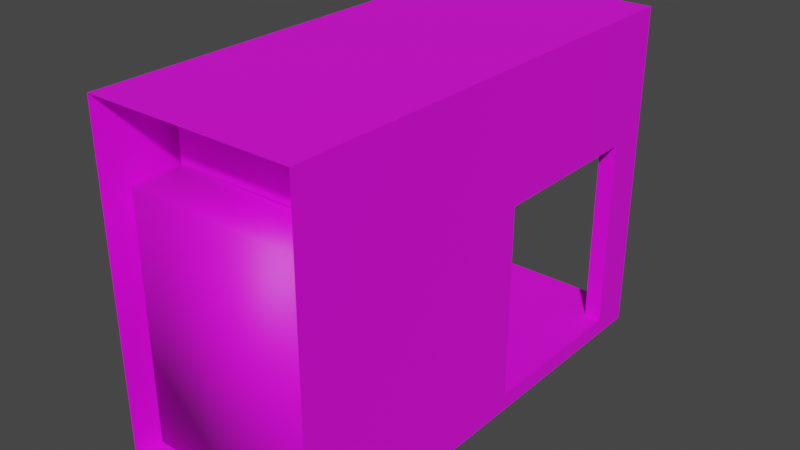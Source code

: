 # Source: Elevator.blend  (saved by Blender 2.82.7; exported with 4.5.12 LTS)
import bpy
from mathutils import Matrix  # noqa: F401  (used for matrix-valued properties, if any)

bpy.ops.wm.read_factory_settings(use_empty=True)
scene = bpy.context.scene
scene.name = 'Scene'

# ---- collections
col_collection = bpy.data.collections.new('Collection'); scene.collection.children.link(col_collection)

# ---- images (referenced by path relative to the original .blend; pixels are not part of the script)
import os
ASSET_DIR = os.environ.get("B2B_ASSET_DIR", "")  # directory of the original .blend (textures are referenced by path, not embedded)
HERE = os.path.dirname(os.path.abspath(__file__))  # packed textures are extracted next to this script under _unpacked/

def load_image(name, relpath, width, height, colorspace="sRGB"):
    """Load a texture the original file referenced (path relative to the .blend, or extracted next to this script)."""
    p = next((c for c in (os.path.join(HERE, relpath), os.path.join(ASSET_DIR, relpath)) if relpath and os.path.exists(c)), "")
    if p:
        img = bpy.data.images.load(p, check_existing=True)
        img.name = name
    else:  # same state as the original file: an image datablock whose file is absent (Cycles renders it pink)
        img = bpy.data.images.new(name, width, height)
        img.source = "FILE"
        img.filepath = "//" + (relpath or name)
    img.colorspace_settings.name = colorspace
    return img
img_elevator_png = load_image('elevator.png', 'elevator.png', 1024, 1024, 'sRGB')
img_elevator_door_png = load_image('Elevator_Door.png', 'Elevator_Door.png', 1024, 1024, 'sRGB')

# ---- materials (node trees are filled in below, after node groups)
mat_matroom_other_elevator_sz1 = bpy.data.materials.new('MatRoom_Other_Elevator_Sz1')
mat_matroom_other_elevator_sz1.use_transparent_shadow = False
mat_matroom_other_elevator_sz1.diffuse_color = (1.0, 1.0, 1.0, 1.0)
mat_matroom_other_elevator_sz1.roughness = 0.5528
mat_elevator_door = bpy.data.materials.new('Elevator_door')
mat_elevator_door.use_transparent_shadow = False

# ---- material node trees
mat_matroom_other_elevator_sz1.use_nodes = True; mat_matroom_other_elevator_sz1.node_tree.nodes.clear()
_N = mat_matroom_other_elevator_sz1.node_tree.nodes; _L = mat_matroom_other_elevator_sz1.node_tree.links
n0 = _N.new('ShaderNodeOutputMaterial'); n0.name = 'Material Output'; n0.location = (447, 628)
n1 = _N.new('ShaderNodeBsdfPrincipled'); n1.name = 'Principled BSDF'; n1.location = (157, 628)
n1.distribution = 'GGX'
n1.subsurface_method = 'BURLEY'
n1.inputs[2].default_value = 0.5528
n1.inputs[3].default_value = 1.45
n1.inputs[27].default_value = (0.0, 0.0, 0.0, 1.0)
n1.inputs[28].default_value = 1.0
n2 = _N.new('ShaderNodeTexImage'); n2.name = 'Image Texture'; n2.location = (-270, 539)
n2.image = img_elevator_png
_L.new(n1.outputs[0], n0.inputs[0])
_L.new(n2.outputs[0], n1.inputs[0])
n0.is_active_output = True
mat_elevator_door.use_nodes = True; mat_elevator_door.node_tree.nodes.clear()
_N = mat_elevator_door.node_tree.nodes; _L = mat_elevator_door.node_tree.links
n0 = _N.new('ShaderNodeOutputMaterial'); n0.name = 'Material Output'; n0.location = (300, 300)
n1 = _N.new('ShaderNodeBsdfPrincipled'); n1.name = 'Principled BSDF'; n1.location = (10, 300)
n1.distribution = 'GGX'
n1.subsurface_method = 'BURLEY'
n1.inputs[3].default_value = 1.45
n1.inputs[27].default_value = (0.0, 0.0, 0.0, 1.0)
n1.inputs[28].default_value = 1.0
n2 = _N.new('ShaderNodeTexImage'); n2.name = 'Image Texture'; n2.location = (-460, 285)
n2.image = img_elevator_door_png
_L.new(n1.outputs[0], n0.inputs[0])
_L.new(n2.outputs[0], n1.inputs[0])
n0.is_active_output = True

# ---- world
world_world = bpy.data.worlds.new('World'); scene.world = world_world
world_world.use_nodes = True; world_world.node_tree.nodes.clear()
_N = world_world.node_tree.nodes; _L = world_world.node_tree.links
n0 = _N.new('ShaderNodeOutputWorld'); n0.name = 'World Output'; n0.location = (300, 300)
n1 = _N.new('ShaderNodeBackground'); n1.name = 'Background'; n1.location = (10, 300)
n1.inputs[0].default_value = (0.05088, 0.05088, 0.05088, 1.0)
_L.new(n1.outputs[0], n0.inputs[0])
n0.is_active_output = True
world_world.color = (0.05088, 0.05088, 0.05088)
world_world.use_sun_shadow = False
world_world.sun_shadow_jitter_overblur = 0.0

# ---- meshes
me_mesh = bpy.data.meshes.new('Mesh')
me_mesh.from_pydata([(-125.0, -20.0, 560.0), (95.0, 0.0, 480.0), (125.0, -20.0, 560.0), (105.0, 230.0, 50.0), (-125.0, 380.0, 560.0), (125.0, 0.0, 50.0), (125.0, 0.0, 250.0), (125.0, -20.0, 0.0), (125.0, 380.0, 0.0), (-125.0, -20.0, 0.0), (105.0, 360.0, 0.0), (-125.0, 380.0, 0.0), (-125.0, 0.0, 250.0), (-105.0, 230.0, 50.0), (-105.0, 0.0, 0.0), (-105.0, 360.0, 0.0), (-105.0, 0.0, 480.0), (-105.0, 0.0, 250.0), (-95.0, 221.4, 480.0), (95.0, 221.4, 480.0), (105.0, 0.0, 0.0), (-125.0, 230.0, 50.0), (105.0, 360.0, 480.0), (105.0, 0.0, 480.0), (105.0, 0.0, 250.0), (-95.0, 0.0, 480.0), (-125.0, 0.0, 50.0), (-105.0, 0.0, 50.0), (125.0, 230.0, 50.0), (125.0, 230.0, 250.0), (-125.0, 230.0, 250.0), (105.0, 0.0, 50.0), (-105.0, 360.0, 480.0), (-105.0, 230.0, 250.0), (125.0, 380.0, 560.0), (105.0, 230.0, 250.0), (-125.0, -20.0, 50.12), (125.0, -20.0, 50.12), (105.3, -20.0, 0.0), (125.0, 0.5581, -2.163e-06), (-107.7, -20.0, 50.12), (-104.6, -20.0, 0.0), (107.9, -20.0, 50.12), (-125.0, 2.042, 0.0), (-125.0, -20.0, 250.2), (125.0, -20.0, 254.4), (-125.0, -0.6965, 560.0), (125.0, -0.1701, 560.0), (125.0, 236.2, 560.0), (-125.0, 222.7, 560.0), (125.0, 380.0, 49.63), (-125.0, 380.0, 54.08), (-125.0, 380.0, 255.1), (125.0, 380.0, 255.7), (105.0, 360.0, 223.2), (-105.0, 360.0, 258.4), (-125.0, 219.3, 0.0), (-105.0, 222.1, 0.0), (-105.0, 229.9, 480.0), (105.0, 231.4, 480.0), (94.83, 360.0, 480.0), (-87.43, 360.0, 480.0), (73.13, 360.0, 0.0), (83.39, 360.0, 226.9), (-71.02, 360.0, 0.0), (-79.71, 360.0, 254.2), (-67.93, 380.0, 255.3), (-72.65, 380.0, 0.0), (-62.3, 380.0, 560.0), (-71.67, 380.0, 53.13), (70.06, 380.0, 0.0), (81.35, 380.0, 255.6), (94.78, 380.0, 560.0), (72.3, 380.0, 50.57), (105.6, -20.0, 254.1), (102.2, -20.0, 560.0), (-108.1, -20.0, 250.6), (-108.2, -20.0, 560.0), (105.0, 227.3, 0.0), (125.0, 226.0, -8.775e-07), (-105.0, 360.0, 72.6), (-72.19, 360.0, 34.35), (105.0, 360.0, 50.28), (74.89, 360.0, 38.81), (86.22, 0.0, 0.0), (90.79, 0.0, 250.0), (87.14, 0.0, 50.0), (87.34, -20.0, 0.0), (85.66, -20.0, 253.8), (83.64, -20.0, 560.0), (87.01, -20.0, 50.12), (-91.28, 0.0, 50.0), (-90.85, 0.0, 0.0), (-93.01, 0.0, 250.0), (-91.75, -20.0, 0.0), (-64.26, -20.0, 560.0), (-80.41, -20.0, 250.8), (-90.88, -20.0, 50.12), (-1.108, 0.0, 250.0), (0.0, 0.0, 480.0), (-2.313, 0.0, 0.0), (-2.072, 0.0, 50.0), (2.628, -20.0, 252.3), (9.691, -20.0, 560.0), (-3.082, -20.0, 0.0), (-1.938, -20.0, 50.12), (125.0, 380.0, 455.9), (-125.0, 380.0, 455.7), (-125.0, -0.4583, 454.0), (-125.0, -20.0, 454.1), (125.0, -20.0, 455.5), (125.0, -0.112, 454.0), (125.0, 234.1, 454.0), (-125.0, 225.2, 454.0), (-64.23, 380.0, 455.8), (90.19, 380.0, 455.9), (103.3, -20.0, 455.4), (-108.2, -20.0, 454.2), (84.34, -20.0, 455.3), (-69.78, -20.0, 454.2), (7.275, -20.0, 454.8), (-101.3, 289.5, 542.6), (109.8, 289.5, 542.6), (-103.2, 289.5, 481.3), (105.2, 289.5, 481.4), (-101.3, -1.472, 542.6), (109.8, -1.472, 542.6), (-103.2, -1.472, 481.3), (105.2, -1.472, 481.4)], [], [(30, 33, 17, 12), (20, 38, 87, 84), (22, 59, 19, 60), (1, 23, 24, 85), (27, 14, 57, 13), (86, 85, 24, 31), (17, 93, 91, 27), (13, 33, 30, 21), (5, 28, 3, 31), (16, 58, 18, 25), (26, 12, 17, 27), (27, 13, 21, 26), (60, 19, 18, 61), (55, 80, 81, 65), (24, 35, 29, 6), (35, 3, 28, 29), (35, 59, 22, 54), (8, 70, 73, 50), (108, 113, 30, 12), (7, 37, 42, 38), (6, 5, 31, 24), (108, 109, 0, 46), (8, 10, 62, 70), (39, 20, 78, 79), (39, 5, 37, 7), (38, 20, 39, 7), (37, 5, 6, 45), (36, 40, 76, 44), (14, 41, 9, 43), (41, 40, 36, 9), (38, 42, 90, 87), (84, 86, 31, 20), (27, 91, 92, 14), (110, 111, 47, 2), (44, 12, 26, 36), (109, 117, 77, 0), (111, 6, 29, 112), (50, 28, 79, 8), (113, 49, 4, 107), (112, 29, 53, 106), (50, 73, 71, 53), (52, 51, 21, 30), (21, 51, 11, 56), (53, 29, 28, 50), (106, 115, 72, 34), (54, 82, 3, 35), (56, 43, 26, 21), (33, 55, 32, 58), (54, 22, 60, 63), (58, 16, 17, 33), (19, 59, 23, 1), (61, 18, 58, 32), (59, 35, 24, 23), (11, 15, 57, 56), (63, 83, 82, 54), (63, 60, 61, 65), (65, 81, 83, 63), (65, 61, 32, 55), (67, 64, 15, 11), (66, 69, 51, 52), (114, 66, 52, 107), (69, 67, 11, 51), (70, 62, 64, 67), (71, 73, 69, 66), (115, 71, 66, 114), (73, 70, 67, 69), (74, 42, 37, 45), (116, 74, 45, 110), (76, 40, 97, 96), (117, 76, 96, 119), (79, 78, 10, 8), (79, 28, 5, 39), (3, 78, 20, 31), (83, 81, 64, 62), (81, 80, 15, 64), (82, 83, 62, 10), (13, 80, 55, 33), (3, 82, 10, 78), (56, 57, 14, 43), (13, 57, 15, 80), (98, 93, 25, 99), (100, 104, 94, 92), (104, 105, 97, 94), (88, 90, 42, 74), (118, 88, 74, 116), (119, 96, 102, 120), (101, 98, 85, 86), (92, 94, 41, 14), (100, 101, 86, 84), (25, 93, 17, 16), (102, 105, 90, 88), (94, 97, 40, 41), (120, 102, 88, 118), (96, 97, 105, 102), (92, 91, 101, 100), (91, 93, 98, 101), (87, 90, 105, 104), (84, 87, 104, 100), (85, 98, 99, 1), (103, 120, 118, 89), (95, 119, 120, 103), (89, 118, 116, 75), (77, 117, 119, 95), (75, 116, 110, 2), (72, 115, 114, 68), (68, 114, 107, 4), (53, 71, 115, 106), (48, 112, 106, 34), (30, 113, 107, 52), (47, 111, 112, 48), (44, 76, 117, 109), (45, 6, 111, 110), (12, 44, 109, 108), (46, 49, 113, 108), (122, 121, 123, 124), (126, 128, 127, 125), (125, 127, 123, 121), (126, 122, 124, 128), (125, 121, 122, 126), (36, 26, 43, 9)])
me_mesh.polygons.foreach_set('use_smooth', [True] * 120)
_k = set([(0, 46), (0, 77), (0, 109), (1, 19), (1, 23), (2, 47), (2, 75), (2, 110), (3, 28), (3, 31), (3, 35), (4, 49), (4, 68), (4, 107), (5, 6), (5, 28), (5, 31), (6, 24), (6, 29), (7, 37), (7, 38), (7, 39), (8, 50), (8, 70), (8, 79), (9, 36), (9, 41), (9, 43), (10, 62), (10, 78), (10, 82), (11, 51), (11, 56), (11, 67), (12, 17), (12, 26), (12, 30), (13, 21), (13, 27), (13, 33), (14, 27), (14, 57), (14, 92), (15, 57), (15, 64), (15, 80), (16, 17), (16, 25), (16, 58), (17, 33), (18, 19), (18, 25), (20, 31), (20, 78), (20, 84), (21, 26), (21, 30), (22, 54), (22, 59), (22, 60), (23, 24), (23, 59), (24, 35), (26, 27), (28, 29), (29, 35), (30, 33), (32, 55), (32, 58), (32, 61), (34, 48), (34, 72), (34, 106), (36, 44), (37, 45), (38, 87), (39, 79), (41, 94), (43, 56), (44, 109), (45, 110), (46, 49), (47, 48), (50, 53), (51, 52), (52, 107), (53, 106), (54, 82), (55, 80), (60, 61), (62, 64), (67, 70), (68, 72), (75, 89), (77, 95), (84, 100), (87, 104), (89, 103), (92, 100), (94, 104), (95, 103), (121, 122), (125, 126)])
me_mesh.attributes.new('sharp_edge', 'BOOLEAN', 'EDGE').data.foreach_set('value', [ (min(e.vertices), max(e.vertices)) in _k for e in me_mesh.edges])
_uv = me_mesh.uv_layers.new(name='UVW')
_uv.uv.foreach_set('vector', [0.2308, 0.2895, 0.2163, 0.2895, 0.2163, 0.1345, 0.2308, 0.1345, 0.6791, 0.2649, 0.679, 0.2575, 0.6861, 0.2575, 0.6866, 0.2649, 0.355, 0.7867, 0.355, 0.7343, 0.3594, 0.7338, 0.3595, 0.7867, 0.3595, 0.6401, 0.3551, 0.6401, 0.3551, 0.5465, 0.3613, 0.5465, 0.4609, 0.4644, 0.4609, 0.4441, 0.5582, 0.4441, 0.5617, 0.4644, 0.3629, 0.4651, 0.3613, 0.5465, 0.3551, 0.5465, 0.3551, 0.4651, 0.4471, 0.5465, 0.4418, 0.5465, 0.4411, 0.4651, 0.4471, 0.4651, 0.2858, 0.2785, 0.2858, 0.1438, 0.3003, 0.1438, 0.3003, 0.2785, 0.2068, 0.1345, 0.2068, 0.2895, 0.1923, 0.2895, 0.1923, 0.1345, 0.447, 0.6402, 0.447, 0.7337, 0.4426, 0.7338, 0.4426, 0.6402, 0.4558, 0.4651, 0.4558, 0.5465, 0.4471, 0.5465, 0.4471, 0.4651, 0.28, 0.1345, 0.28, 0.2895, 0.2655, 0.2895, 0.2655, 0.1345, 0.3595, 0.7867, 0.3594, 0.7338, 0.4426, 0.7338, 0.4393, 0.7867, 0.447, 0.8768, 0.447, 0.9524, 0.4326, 0.968, 0.4359, 0.8785, 0.256, 0.1345, 0.256, 0.2895, 0.2415, 0.2895, 0.2415, 0.1345, 0.3219, 0.1425, 0.3219, 0.2773, 0.3073, 0.2773, 0.3073, 0.1425, 0.2421, 0.5475, 0.2415, 0.6411, 0.1851, 0.6411, 0.1851, 0.5366, 0.6714, 0.4045, 0.6931, 0.4045, 0.6922, 0.423, 0.6714, 0.4227, 0.9251, 0.2646, 0.9251, 0.3476, 0.8554, 0.3494, 0.8554, 0.2648, 0.6714, 0.2577, 0.6714, 0.239, 0.6782, 0.239, 0.6792, 0.2577, 0.3463, 0.5465, 0.3463, 0.4651, 0.3551, 0.4651, 0.3551, 0.5465, 0.9251, 0.2646, 0.9251, 0.2575, 0.9613, 0.2575, 0.9613, 0.2645, 0.6712, 0.4045, 0.6791, 0.3972, 0.6917, 0.3972, 0.693, 0.4045, 0.6712, 0.2651, 0.6791, 0.2649, 0.6791, 0.3484, 0.6712, 0.348, 0.6715, 0.265, 0.6544, 0.2648, 0.6544, 0.2574, 0.6715, 0.2574, 0.679, 0.2575, 0.6791, 0.2649, 0.6712, 0.2651, 0.6712, 0.2575, 0.6544, 0.2574, 0.6544, 0.2648, 0.5861, 0.2648, 0.5846, 0.2574, 0.7701, 0.239, 0.7634, 0.239, 0.7636, 0.1641, 0.7701, 0.1643, 0.7622, 0.2649, 0.762, 0.2575, 0.7701, 0.2575, 0.7701, 0.2656, 0.7622, 0.2577, 0.7634, 0.239, 0.7701, 0.239, 0.7701, 0.2577, 0.6792, 0.2577, 0.6782, 0.239, 0.6864, 0.239, 0.6862, 0.2577, 0.3633, 0.4448, 0.3629, 0.4651, 0.3551, 0.4651, 0.3551, 0.4448, 0.4471, 0.4651, 0.4411, 0.4651, 0.4409, 0.4448, 0.4471, 0.4448, 0.5159, 0.2574, 0.5164, 0.2647, 0.4802, 0.2647, 0.4802, 0.2574, 0.8555, 0.2575, 0.8554, 0.2648, 0.7871, 0.2648, 0.7872, 0.2575, 0.7701, 0.08815, 0.7636, 0.0881, 0.7636, 0.04858, 0.7701, 0.04858, 0.5164, 0.2647, 0.5861, 0.2648, 0.5861, 0.3494, 0.5164, 0.3509, 0.6545, 0.4045, 0.6544, 0.3494, 0.6715, 0.3479, 0.6715, 0.4045, 0.9251, 0.3476, 0.9613, 0.3467, 0.9613, 0.4046, 0.9257, 0.4046, 0.5164, 0.3509, 0.5861, 0.3494, 0.5841, 0.4045, 0.5158, 0.4045, 0.6714, 0.4227, 0.6922, 0.423, 0.6886, 0.4982, 0.6714, 0.4982, 0.8572, 0.4046, 0.7885, 0.4046, 0.7871, 0.3494, 0.8554, 0.3494, 0.7871, 0.3494, 0.7885, 0.4046, 0.7701, 0.4046, 0.7701, 0.3455, 0.5841, 0.4045, 0.5861, 0.3494, 0.6544, 0.3494, 0.6545, 0.4045, 0.6714, 0.5716, 0.6851, 0.5716, 0.6833, 0.6098, 0.6714, 0.6098, 0.1851, 0.5366, 0.1851, 0.4662, 0.2421, 0.4661, 0.2421, 0.5475, 0.7701, 0.3455, 0.7701, 0.2656, 0.7871, 0.2648, 0.7871, 0.3494, 0.5617, 0.5458, 0.6186, 0.5492, 0.6186, 0.6394, 0.5616, 0.6394, 0.355, 0.8911, 0.355, 0.7866, 0.3594, 0.7866, 0.3644, 0.8896, 0.5616, 0.6394, 0.4609, 0.6394, 0.4609, 0.5458, 0.5617, 0.5458, 0.3594, 0.7338, 0.355, 0.7343, 0.355, 0.6402, 0.3594, 0.6402, 0.4393, 0.7867, 0.4426, 0.7338, 0.447, 0.7337, 0.447, 0.7867, 0.2415, 0.6411, 0.2421, 0.5475, 0.3429, 0.5475, 0.3429, 0.6411, 0.7701, 0.4045, 0.7622, 0.3972, 0.7622, 0.3465, 0.7701, 0.3455, 0.3644, 0.8896, 0.3681, 0.9662, 0.355, 0.9615, 0.355, 0.8911, 0.3644, 0.8896, 0.3594, 0.7866, 0.4393, 0.7866, 0.4359, 0.8785, 0.4359, 0.8785, 0.4326, 0.968, 0.3681, 0.9662, 0.3644, 0.8896, 0.4359, 0.8785, 0.4393, 0.7866, 0.447, 0.7866, 0.447, 0.8768, 0.7494, 0.4045, 0.7488, 0.3972, 0.7622, 0.3972, 0.7701, 0.4045, 0.7475, 0.4981, 0.749, 0.424, 0.7701, 0.4243, 0.7701, 0.498, 0.7461, 0.5716, 0.7475, 0.4981, 0.7701, 0.498, 0.7701, 0.5715, 0.749, 0.424, 0.7494, 0.4045, 0.7701, 0.4045, 0.7701, 0.4243, 0.693, 0.4045, 0.6917, 0.3972, 0.7488, 0.3972, 0.7494, 0.4045, 0.6886, 0.4982, 0.6922, 0.423, 0.749, 0.424, 0.7475, 0.4981, 0.6851, 0.5716, 0.6886, 0.4982, 0.7475, 0.4981, 0.7461, 0.5716, 0.6922, 0.423, 0.6931, 0.4045, 0.7494, 0.4045, 0.749, 0.424, 0.6791, 0.1628, 0.6782, 0.239, 0.6714, 0.239, 0.6714, 0.1627, 0.68, 0.08765, 0.6791, 0.1628, 0.6714, 0.1627, 0.6714, 0.0876, 0.7636, 0.1641, 0.7634, 0.239, 0.7563, 0.239, 0.7521, 0.1641, 0.7636, 0.0881, 0.7636, 0.1641, 0.7521, 0.1641, 0.7478, 0.08807, 0.6712, 0.348, 0.6791, 0.3484, 0.6791, 0.3972, 0.6712, 0.4045, 0.6715, 0.3479, 0.6544, 0.3494, 0.6544, 0.2648, 0.6715, 0.265, 0.2421, 0.4661, 0.2433, 0.4458, 0.3429, 0.4458, 0.3429, 0.4661, 0.3681, 0.9662, 0.4326, 0.968, 0.4321, 0.9819, 0.3689, 0.9819, 0.4326, 0.968, 0.447, 0.9524, 0.447, 0.9819, 0.4321, 0.9819, 0.355, 0.9615, 0.3681, 0.9662, 0.3689, 0.9819, 0.355, 0.9819, 0.5617, 0.4644, 0.6186, 0.4736, 0.6186, 0.5492, 0.5617, 0.5458, 0.2421, 0.4661, 0.1851, 0.4662, 0.1851, 0.4458, 0.2433, 0.4458, 0.7701, 0.3455, 0.7622, 0.3465, 0.7622, 0.2649, 0.7701, 0.2656, 0.5617, 0.4644, 0.5582, 0.4441, 0.6186, 0.4441, 0.6186, 0.4736, 0.4016, 0.5465, 0.4418, 0.5465, 0.4427, 0.6401, 0.4011, 0.6401, 0.7216, 0.2649, 0.7219, 0.2575, 0.757, 0.2575, 0.7566, 0.2649, 0.7215, 0.2577, 0.721, 0.239, 0.7563, 0.239, 0.7566, 0.2577, 0.6869, 0.1629, 0.6864, 0.239, 0.6782, 0.239, 0.6791, 0.1628, 0.6874, 0.08769, 0.6869, 0.1629, 0.6791, 0.1628, 0.68, 0.08765, 0.7478, 0.08807, 0.7521, 0.1641, 0.7192, 0.1635, 0.7173, 0.08788, 0.402, 0.4651, 0.4016, 0.5465, 0.3613, 0.5465, 0.3629, 0.4651, 0.7566, 0.2649, 0.757, 0.2575, 0.762, 0.2575, 0.7622, 0.2649, 0.4021, 0.4448, 0.402, 0.4651, 0.3629, 0.4651, 0.3633, 0.4448, 0.4427, 0.6401, 0.4418, 0.5465, 0.4471, 0.5465, 0.4471, 0.6401, 0.7192, 0.1635, 0.721, 0.239, 0.6864, 0.239, 0.6869, 0.1629, 0.7566, 0.2577, 0.7563, 0.239, 0.7634, 0.239, 0.7622, 0.2577, 0.7173, 0.08788, 0.7192, 0.1635, 0.6869, 0.1629, 0.6874, 0.08769, 0.7521, 0.1641, 0.7563, 0.239, 0.721, 0.239, 0.7192, 0.1635, 0.4409, 0.4448, 0.4411, 0.4651, 0.402, 0.4651, 0.4021, 0.4448, 0.4411, 0.4651, 0.4418, 0.5465, 0.4016, 0.5465, 0.402, 0.4651, 0.6862, 0.2577, 0.6864, 0.239, 0.721, 0.239, 0.7215, 0.2577, 0.6866, 0.2649, 0.6861, 0.2575, 0.7219, 0.2575, 0.7216, 0.2649, 0.3613, 0.5465, 0.4016, 0.5465, 0.4011, 0.6401, 0.3595, 0.6401, 0.7164, 0.04858, 0.7173, 0.08788, 0.6874, 0.08769, 0.6877, 0.04858, 0.7456, 0.04858, 0.7478, 0.08807, 0.7173, 0.08788, 0.7164, 0.04858, 0.6877, 0.04858, 0.6874, 0.08769, 0.68, 0.08765, 0.6805, 0.04858, 0.7636, 0.04858, 0.7636, 0.0881, 0.7478, 0.08807, 0.7456, 0.04858, 0.6805, 0.04858, 0.68, 0.08765, 0.6714, 0.0876, 0.6714, 0.04858, 0.6833, 0.6098, 0.6851, 0.5716, 0.7461, 0.5716, 0.7453, 0.6098, 0.7453, 0.6098, 0.7461, 0.5716, 0.7701, 0.5715, 0.7701, 0.6098, 0.6714, 0.4982, 0.6886, 0.4982, 0.6851, 0.5716, 0.6714, 0.5716, 0.4802, 0.3516, 0.5164, 0.3509, 0.5158, 0.4045, 0.4802, 0.4045, 0.8554, 0.3494, 0.9251, 0.3476, 0.9257, 0.4046, 0.8572, 0.4046, 0.4802, 0.2647, 0.5164, 0.2647, 0.5164, 0.3509, 0.4802, 0.3516, 0.7701, 0.1643, 0.7636, 0.1641, 0.7636, 0.0881, 0.7701, 0.08815, 0.5846, 0.2574, 0.5861, 0.2648, 0.5164, 0.2647, 0.5159, 0.2574, 0.8554, 0.2648, 0.8555, 0.2575, 0.9251, 0.2575, 0.9251, 0.2646, 0.9613, 0.2645, 0.9613, 0.3467, 0.9251, 0.3476, 0.9251, 0.2646, 0.07159, 0.9609, 0.225, 0.9605, 0.2248, 0.9853, 0.07158, 0.9856, 0.07219, 0.7648, 0.07221, 0.7204, 0.2265, 0.7203, 0.2252, 0.7648, 0.2253, 0.7638, 0.2698, 0.7638, 0.2698, 0.9599, 0.2253, 0.9599, 0.07222, 0.7647, 0.07222, 0.9608, 0.0278, 0.9608, 0.0278, 0.7647, 0.225, 0.7644, 0.225, 0.9605, 0.07187, 0.9605, 0.07187, 0.7644, 0.7872, 0.2575, 0.7871, 0.2648, 0.7701, 0.2656, 0.7701, 0.2575])
me_mesh.materials.append(mat_matroom_other_elevator_sz1)
me_mesh.use_remesh_fix_poles = True
me_mesh.use_remesh_preserve_attributes = False
me_mesh.use_mirror_vertex_groups = False
me_mesh.update()
me_mesh.normals_split_custom_set([tuple(v) for v in zip(*[iter([0.0, 0.0, -1.0, 0.0, 0.0, -1.0, 0.0, 0.0, -1.0, 0.0, 0.0, -1.0, -4.293e-08, -1.713e-08, -1.0, -2.704e-08, -2.704e-08, -1.0, 0.0, 0.0, -1.0, 0.0, 0.0, -1.0, 0.0, 0.0, -1.0, 0.0, 0.0, -1.0, 0.0, 0.0, -1.0, 0.0, 0.0, -1.0, 0.0, 1.0, 0.0, 0.0, 1.0, 0.0, 0.0, 1.0, 0.0, 0.0, 1.0, 0.0, 1.0, 0.0, 0.0, 1.0, 0.0, 0.0, 1.0, 2.691e-08, 0.0, 1.0, 2.194e-08, 0.0, 0.0, 1.0, 0.0, 0.0, 1.0, 0.0, 0.0, 1.0, 0.0, 0.0, 1.0, 0.0, 0.0, 1.0, 0.0, 0.0, 1.0, 0.0, 0.0, 1.0, 0.0, 0.0, 1.0, 0.0, 0.0, -1.0, 0.0, 0.0, -1.0, 0.0, 0.0, -1.0, 0.0, 0.0, -1.0, 0.0, 0.0, 0.0, 1.0, 0.0, 0.0, 1.0, 0.0, 0.0, 1.0, 0.0, 0.0, 1.0, 0.0, 0.0, -1.0, 0.0, 0.0, -1.0, 0.0, 0.0, -1.0, 0.0, 0.0, -1.0, 0.0, 1.0, 0.0, 0.0, 1.0, 0.0, 0.0, 1.0, 0.0, 0.0, 1.0, 0.0, 0.0, 0.0, 1.0, 0.0, 0.0, 1.0, 0.0, 0.0, 1.0, 0.0, 0.0, 1.0, 0.0, 0.0, -1.0, 0.0, 0.0, -1.0, 0.0, 0.0, -1.0, 0.0, 0.0, -1.0, 0.0, -1.0, 5.637e-08, 0.0, -1.0, -2.658e-08, 0.0, -1.0, -5.442e-08, 0.0, -1.0, -1.308e-08, 0.0, 0.0, -1.0, 0.0, 0.0, -1.0, 0.0, 0.0, -1.0, 0.0, 0.0, -1.0, 0.0, -1.0, 0.0, 0.0, -1.0, 0.0, 0.0, -1.0, 0.0, 0.0, -1.0, 0.0, -1.0, 0.0, 0.0, -1.0, 0.0, 0.0, -1.0, 0.0, 0.0, -1.0, 0.0, 0.0, 0.0, 1.0, 0.0, 0.0, 1.0, -7.596e-08, 0.0, 1.0, -4.88e-08, 0.0, 1.0, 0.0, -1.0, -5.507e-08, 0.0, -1.0, 0.0, 0.0, -1.0, 0.0, 0.0, -1.0, -1.379e-07, 0.0, 0.0, -1.0, 0.0, 0.0, -1.0, 0.0, 0.0, -1.0, 0.0, 0.0, -1.0, 0.0, 0.0, 1.0, 0.0, 0.0, 1.0, 0.0, 0.0, 1.0, 0.0, 0.0, 1.0, 0.0, -1.0, -5.507e-08, 0.0, -1.0, -1.095e-07, 0.0, -1.0, 0.0, 0.0, -1.0, 0.0, 0.0, -1.169e-08, 1.53e-09, -1.0, -1.169e-08, 1.53e-09, -1.0, 0.0, 0.0, -1.0, 0.0, 0.0, -1.0, -6.5e-08, -2.491e-08, -1.0, -4.293e-08, -1.713e-08, -1.0, -4.862e-08, 2.954e-09, -1.0, -5.071e-08, 2.945e-09, -1.0, 1.0, 2.159e-08, 0.0, 1.0, 6.432e-08, 0.0, 1.0, 7.576e-08, 0.0, 1.0, 0.0, 0.0, -2.704e-08, -2.704e-08, -1.0, -4.293e-08, -1.713e-08, -1.0, -6.5e-08, -2.491e-08, -1.0, -5.365e-08, -5.365e-08, -1.0, 1.0, 7.576e-08, 0.0, 1.0, 6.432e-08, 0.0, 1.0, 7.466e-08, 0.0, 1.0, 9.94e-08, 0.0, -1.126e-10, -1.0, -5.56e-08, -7.51e-11, -1.0, -5.974e-08, -1.206e-10, -1.0, 1.462e-08, -1.879e-10, -1.0, 1.343e-08, 0.0, 0.0, -1.0, 0.0, 0.0, -1.0, 0.0, 0.0, -1.0, 0.0, 0.0, -1.0, -5.492e-13, -1.0, -1.394e-07, -7.51e-11, -1.0, -5.974e-08, -1.126e-10, -1.0, -5.56e-08, -6.768e-13, -1.0, -1.29e-07, 0.0, -1.0, 0.0, 0.0, -1.0, 0.0, 1.361e-08, -1.0, -9.861e-09, 1.059e-08, -1.0, -2.388e-08, 0.0, 1.0, 0.0, 0.0, 1.0, 0.0, 0.0, 1.0, 0.0, 0.0, 1.0, 0.0, 0.0, 1.0, 0.0, 0.0, 1.0, 0.0, 0.0, 1.0, 0.0, 0.0, 1.0, 0.0, 1.0, 2.876e-08, 0.0, 1.0, 1.585e-08, 0.0, 1.0, 0.0, 0.0, 1.0, 0.0, 0.0, -1.0, -2.071e-07, 0.0, -1.0, -1.379e-07, 0.0, -1.0, -6.459e-08, 0.0, -1.0, -9.763e-08, 0.0, -1.122e-10, -1.0, 1.299e-08, -6.755e-11, -1.0, 1.461e-08, -4.346e-11, -1.0, 1.908e-08, -7.375e-11, -1.0, 1.713e-08, 1.0, 1.585e-08, 0.0, 1.0, 7.466e-08, 0.0, 1.0, 5.816e-09, 0.0, 1.0, 0.0, 0.0, 1.0, 1.249e-09, 0.0, 1.0, 1.42e-08, 0.0, 1.0, 1.564e-08, 0.0, 1.0, -1.449e-08, 0.0, -1.0, 0.0, 0.0, -1.0, 0.0, 0.0, -1.0, 0.0, 0.0, -1.0, 0.0, 0.0, 1.0, 0.0, 0.0, 1.0, 5.816e-09, 0.0, 1.0, 8.31e-09, 0.0, 1.0, 0.0, 0.0, 0.0, 1.0, 0.0, 0.0, 1.0, -4.88e-08, 0.0, 1.0, 2.321e-08, 0.0, 1.0, 0.0, -1.0, 0.0, 0.0, -1.0, 0.0, 0.0, -1.0, 0.0, 0.0, -1.0, 0.0, 0.0, -1.0, 0.0, 0.0, -1.0, 0.0, 0.0, -1.0, 0.0, 0.0, -1.0, 0.0, 0.0, 1.0, 8.31e-09, 0.0, 1.0, 5.816e-09, 0.0, 1.0, 1.42e-08, 0.0, 1.0, 1.249e-09, 0.0, 0.0, 1.0, -1.444e-07, 0.0, 1.0, -3.502e-08, 0.0, 1.0, -1.447e-07, 0.0, 1.0, -2.886e-07, -1.0, 0.0, 0.0, -1.0, 0.0, 0.0, -1.0, 0.0, 0.0, -1.0, 0.0, 0.0, -1.0, 0.0, 0.0, -1.0, 0.0, 0.0, -1.0, -6.459e-08, 0.0, -1.0, 0.0, 0.0, 1.0, -2.534e-09, 0.0, 1.0, -3.501e-09, 0.0, 1.0, 0.0, 0.0, 1.0, 0.0, 0.0, 0.0, -1.0, 5.376e-08, 0.0, -1.0, 1.202e-07, 0.0, -1.0, 3.032e-08, 0.0, -1.0, -2.001e-08, 1.0, 0.0, 0.0, 1.0, 0.0, 0.0, 1.0, 0.0, 0.0, 1.0, -2.534e-09, 0.0, 0.0, 0.0, -1.0, 0.0, 0.0, -1.0, 0.0, 0.0, -1.0, 0.0, 0.0, -1.0, 0.0, 0.0, -1.0, 0.0, 0.0, -1.0, 0.0, 0.0, -1.0, 0.0, 0.0, -1.0, -1.0, 0.0, 0.0, -1.0, 0.0, 0.0, -1.0, 0.0, 0.0, -1.0, 0.0, 0.0, 0.0, 0.0, -1.0, 0.0, 0.0, -1.0, 0.0, 0.0, -1.0, 0.0, 0.0, -1.0, 0.0, -1.0, -2.001e-08, 0.0, -1.0, 3.619e-07, 0.0, -1.0, 2.727e-07, 0.0, -1.0, 5.376e-08, 0.0, -1.0, -2.001e-08, 0.0, -1.0, 3.032e-08, 0.0, -1.0, -3.174e-08, 0.0, -1.0, -1.308e-08, 0.0, -1.0, -1.308e-08, 0.0, -1.0, -5.442e-08, 0.0, -1.0, 3.619e-07, 0.0, -1.0, -2.001e-08, 0.0, -1.0, -1.308e-08, 0.0, -1.0, -3.174e-08, 0.0, -1.0, 0.0, 0.0, -1.0, 5.637e-08, 0.0, 0.0, -1.0, 0.0, 0.0, -1.0, 0.0, 0.0, -1.0, 0.0, 0.0, -1.0, 0.0, 1.0, 2.122e-08, 0.0, 1.0, -4.922e-08, 0.0, 1.0, 0.0, 0.0, 1.0, 0.0, 0.0, 1.0, 3.638e-08, 0.0, 1.0, 2.122e-08, 0.0, 1.0, 0.0, 0.0, 1.0, 0.0, 0.0, 1.0, -4.922e-08, 0.0, 1.0, -7.302e-08, 0.0, 1.0, 0.0, 0.0, 1.0, 0.0, 0.0, 0.0, -1.0, 0.0, 0.0, -1.0, 0.0, 0.0, -1.0, 0.0, 0.0, -1.0, 0.0, 1.0, 2.321e-08, 0.0, 1.0, -4.88e-08, 0.0, 1.0, -4.922e-08, 0.0, 1.0, 2.122e-08, 0.0, 1.0, -3.502e-08, 0.0, 1.0, 2.321e-08, 0.0, 1.0, 2.122e-08, 0.0, 1.0, 3.638e-08, 0.0, 1.0, -4.88e-08, 0.0, 1.0, -7.596e-08, 0.0, 1.0, -7.302e-08, 0.0, 1.0, -4.922e-08, 0.0, -1.0, 0.0, 0.0, -1.0, 0.0, 0.0, -1.0, 0.0, 0.0, -1.0, 0.0, 0.0, -1.0, 0.0, 0.0, -1.0, 0.0, 0.0, -1.0, 0.0, 0.0, -1.0, 0.0, -1.206e-10, -1.0, 1.462e-08, -7.51e-11, -1.0, -5.974e-08, 1.342e-08, -1.0, -5.758e-08, 1.43e-08, -1.0, 1.466e-08, -6.755e-11, -1.0, 1.461e-08, -1.206e-10, -1.0, 1.462e-08, 1.43e-08, -1.0, 1.466e-08, 9.173e-09, -1.0, 1.468e-08, -5.071e-08, 2.945e-09, -1.0, -4.862e-08, 2.954e-09, -1.0, -1.169e-08, 1.53e-09, -1.0, -1.169e-08, 1.53e-09, -1.0, 1.0, 1.564e-08, 0.0, 1.0, 1.42e-08, 0.0, 1.0, 6.432e-08, 0.0, 1.0, 2.159e-08, 0.0, -1.0, 0.0, 0.0, -1.0, 0.0, 0.0, -1.0, 0.0, 0.0, -1.0, 0.0, 0.0, 0.0, -1.0, 3.619e-07, 0.0, -1.0, -5.442e-08, 0.0, -1.0, 1.055e-07, 0.0, -1.0, 7.221e-07, 0.0, -1.0, -5.442e-08, 0.0, -1.0, -2.658e-08, 0.0, -1.0, -5.503e-07, 0.0, -1.0, 1.055e-07, 0.0, -1.0, 2.727e-07, 0.0, -1.0, 3.619e-07, 0.0, -1.0, 7.221e-07, 0.0, -1.0, 7.1e-07, 1.0, 2.194e-08, 0.0, 1.0, 2.257e-08, 0.0, 1.0, -3.501e-09, 0.0, 1.0, -2.534e-09, 0.0, -1.0, 0.0, 0.0, -1.0, 0.0, 0.0, -1.0, 0.0, 0.0, -1.0, 0.0, 0.0, 0.0, 0.0, -1.0, 0.0, 0.0, -1.0, 0.0, 0.0, -1.0, 0.0, 0.0, -1.0, 1.0, 2.194e-08, 0.0, 1.0, 2.691e-08, 0.0, 1.0, 5.979e-08, 0.0, 1.0, 2.257e-08, 0.0, 0.0, 1.0, 0.0, 0.0, 1.0, 0.0, 0.0, 1.0, 0.0, 0.0, 1.0, 0.0, 0.0, 0.0, -1.0, 0.0, 0.0, -1.0, 0.0, 0.0, -1.0, 0.0, 0.0, -1.0, 2.137e-08, -1.0, -7.971e-08, 2.728e-08, -1.0, -3.523e-08, 1.342e-08, -1.0, -5.758e-08, 1.062e-08, -1.0, -1.3e-07, 1.123e-08, -1.0, 1.696e-09, 1.361e-08, -1.0, -9.861e-09, 0.0, -1.0, 0.0, 0.0, -1.0, 0.0, 2.964e-09, -1.0, 1.453e-09, 1.123e-08, -1.0, 1.696e-09, 0.0, -1.0, 0.0, 0.0, -1.0, 0.0, 9.173e-09, -1.0, 1.468e-08, 1.43e-08, -1.0, 1.466e-08, 2.557e-08, -1.0, 8.776e-09, 1.205e-08, -1.0, 7.711e-09, 0.0, 1.0, 0.0, 0.0, 1.0, 0.0, 0.0, 1.0, 0.0, 0.0, 1.0, 0.0, 0.0, 0.0, -1.0, 0.0, 0.0, -1.0, 0.0, 0.0, -1.0, 0.0, 0.0, -1.0, 0.0, 1.0, 0.0, 0.0, 1.0, 0.0, 0.0, 1.0, 0.0, 0.0, 1.0, 0.0, 0.0, 1.0, 0.0, 0.0, 1.0, 0.0, 0.0, 1.0, 0.0, 0.0, 1.0, 0.0, 2.557e-08, -1.0, 8.776e-09, 2.728e-08, -1.0, -3.523e-08, 1.361e-08, -1.0, -9.861e-09, 1.123e-08, -1.0, 1.696e-09, 1.062e-08, -1.0, -1.3e-07, 1.342e-08, -1.0, -5.758e-08, -7.51e-11, -1.0, -5.974e-08, -5.492e-13, -1.0, -1.394e-07, 1.205e-08, -1.0, 7.711e-09, 2.557e-08, -1.0, 8.776e-09, 1.123e-08, -1.0, 1.696e-09, 2.964e-09, -1.0, 1.453e-09, 1.43e-08, -1.0, 1.466e-08, 1.342e-08, -1.0, -5.758e-08, 2.728e-08, -1.0, -3.523e-08, 2.557e-08, -1.0, 8.776e-09, 0.0, 1.0, 0.0, 0.0, 1.0, 0.0, 0.0, 1.0, 0.0, 0.0, 1.0, 0.0, 0.0, 1.0, 0.0, 0.0, 1.0, 0.0, 0.0, 1.0, 0.0, 0.0, 1.0, 0.0, 1.059e-08, -1.0, -2.388e-08, 1.361e-08, -1.0, -9.861e-09, 2.728e-08, -1.0, -3.523e-08, 2.137e-08, -1.0, -7.971e-08, 0.0, 0.0, -1.0, 0.0, 0.0, -1.0, 0.0, 0.0, -1.0, 0.0, 0.0, -1.0, 0.0, 1.0, 0.0, 0.0, 1.0, 0.0, 0.0, 1.0, 0.0, 0.0, 1.0, 0.0, 6.209e-09, -1.0, 6.738e-09, 1.205e-08, -1.0, 7.711e-09, 2.964e-09, -1.0, 1.453e-09, 0.0, -1.0, 3.866e-09, 6.503e-09, -1.0, 1.314e-08, 9.173e-09, -1.0, 1.468e-08, 1.205e-08, -1.0, 7.711e-09, 6.209e-09, -1.0, 6.738e-09, 0.0, -1.0, 3.866e-09, 2.964e-09, -1.0, 1.453e-09, 0.0, -1.0, 0.0, 0.0, -1.0, 0.0, -4.346e-11, -1.0, 1.908e-08, -6.755e-11, -1.0, 1.461e-08, 9.173e-09, -1.0, 1.468e-08, 6.503e-09, -1.0, 1.314e-08, 0.0, -1.0, 0.0, 0.0, -1.0, 0.0, 0.0, -1.0, 0.0, 0.0, -1.0, 0.0, 0.0, 1.0, -1.447e-07, 0.0, 1.0, -3.502e-08, 0.0, 1.0, 3.638e-08, 0.0, 1.0, 3.807e-09, 0.0, 1.0, 3.807e-09, 0.0, 1.0, 3.638e-08, 0.0, 1.0, 0.0, 0.0, 1.0, 0.0, 0.0, 1.0, 0.0, 0.0, 1.0, 2.321e-08, 0.0, 1.0, -3.502e-08, 0.0, 1.0, -1.444e-07, 1.0, 0.0, 0.0, 1.0, 0.0, 0.0, 1.0, 0.0, 0.0, 1.0, 0.0, 0.0, -1.0, 0.0, 0.0, -1.0, 0.0, 0.0, -1.0, 0.0, 0.0, -1.0, 0.0, 0.0, 1.0, 0.0, 0.0, 1.0, 1.585e-08, 0.0, 1.0, 0.0, 0.0, 1.0, 0.0, 0.0, -1.879e-10, -1.0, 1.343e-08, -1.206e-10, -1.0, 1.462e-08, -6.755e-11, -1.0, 1.461e-08, -1.122e-10, -1.0, 1.299e-08, 1.0, 9.94e-08, 0.0, 1.0, 7.466e-08, 0.0, 1.0, 1.585e-08, 0.0, 1.0, 2.876e-08, 0.0, -1.0, -1.379e-07, 0.0, -1.0, -2.071e-07, 0.0, -1.0, -1.095e-07, 0.0, -1.0, -5.507e-08, 0.0, -1.0, 0.0, 0.0, -1.0, 0.0, 0.0, -1.0, 0.0, 0.0, -1.0, -5.507e-08, 0.0, -0.6005, -0.5735, -0.5571, 0.5674, -0.579, -0.5855, 0.714, -0.6998, -0.02243, -0.6884, -0.7235, 0.05169, -0.6005, 0.5735, -0.5571, -0.6884, 0.7235, 0.05169, 0.714, 0.6998, -0.02243, 0.5674, 0.579, -0.5855, 0.5674, 0.579, -0.5855, 0.714, 0.6998, -0.02243, 0.714, -0.6998, -0.02243, 0.5674, -0.579, -0.5855, -0.6005, 0.5735, -0.5571, -0.6005, -0.5735, -0.5571, -0.6884, -0.7235, 0.05169, -0.6884, 0.7235, 0.05169, 0.5674, 0.579, -0.5855, 0.5674, -0.579, -0.5855, -0.6005, -0.5735, -0.5571, -0.6005, 0.5735, -0.5571, -1.0, -9.763e-08, 0.0, -1.0, -6.459e-08, 0.0, -1.0, 0.0, 0.0, -1.0, 0.0, 0.0])] * 3)])
me_cube = bpy.data.meshes.new('Cube')
me_cube.from_pydata([(-1.98, -0.003091, -0.006266), (-1.98, -0.003091, 2.301), (-1.98, 0.02539, -0.006266), (-1.98, 0.02539, 2.301), (0.02754, -0.003091, -0.006266), (0.02754, -0.003091, 2.301), (0.02754, 0.02539, -0.006266), (0.02754, 0.02539, 2.301)], [], [(0, 1, 3, 2), (2, 3, 7, 6), (6, 7, 5, 4), (4, 5, 1, 0), (2, 6, 4, 0), (7, 3, 1, 5)])
_uv = me_cube.uv_layers.new(name='UVMap')
_uv.uv.foreach_set('vector', [0.03648, 0.02656, 0.03648, 0.9734, 0.04883, 0.9734, 0.04883, 0.02656, 0.1058, 0.04624, 0.1058, 0.9538, 0.8955, 0.9538, 0.8955, 0.04624, 0.04904, 0.02656, 0.04904, 0.9734, 0.03669, 0.9734, 0.03669, 0.02656, 0.8949, 0.04624, 0.8949, 0.9538, 0.1052, 0.9538, 0.1052, 0.04624, 0.04731, 0.8894, 0.04731, 0.06544, 0.03497, 0.06544, 0.03497, 0.8894, 0.04731, 0.0706, 0.04731, 0.8946, 0.03497, 0.8946, 0.03497, 0.0706])
me_cube.materials.append(mat_elevator_door)
me_cube.use_remesh_fix_poles = True
me_cube.use_remesh_preserve_attributes = False
me_cube.use_mirror_vertex_groups = False
me_cube.update()

# ---- objects
ob_room_other_elevator_sz1 = bpy.data.objects.new('Room_Other_Elevator_Sz1', me_mesh)
ob_cube = bpy.data.objects.new('Cube', me_cube)

# ---- transforms, parenting, visibility, modifiers, constraints
ob_room_other_elevator_sz1.location = (0.0, 0.0, 0.0)
ob_room_other_elevator_sz1.rotation_euler = (1.571, -0.0, 0.0)
ob_room_other_elevator_sz1.scale = (0.01, 0.01, 0.01)
ob_room_other_elevator_sz1.color = (0.8, 0.8, 0.8, 1.0)
ob_room_other_elevator_sz1.lineart.crease_threshold = 0.0
ob_cube.location = (1.01, -4.85, 0.0)
ob_cube.lineart.crease_threshold = 0.0

# ---- collection membership
col_collection.objects.link(ob_room_other_elevator_sz1)
col_collection.objects.link(ob_cube)

# ---- scene / render settings (as saved in the file)
scene.frame_start = 1; scene.frame_end = 20; scene.frame_set(1)
scene.render.engine = 'BLENDER_EEVEE_NEXT'
scene.cycles.use_denoising = False
scene.cycles.samples = 128
scene.cycles.sampling_pattern = 'TABULATED_SOBOL'
scene.cycles.use_adaptive_sampling = False
scene.cycles.use_light_tree = False
scene.view_settings.view_transform = 'Filmic'
bpy.context.view_layer.update()

# ---- added for rendering (the .blend has no active camera and no usable light): camera, sun
cam_auto = bpy.data.cameras.new('AutoCamera')
cam_auto.lens = 50.0
cam_auto.sensor_width = 36.0
cam_auto.clip_end = 1000.0
ob_auto_camera = bpy.data.objects.new('AutoCamera', cam_auto)
scene.collection.objects.link(ob_auto_camera)
ob_auto_camera.location = (6.77439, -10.9293, 7.21951)
ob_auto_camera.rotation_euler = (1.09748, -7.21219e-08, 0.694738)
scene.camera = ob_auto_camera
light_auto_sun = bpy.data.lights.new('AutoSun', 'SUN')
light_auto_sun.energy = 3.0
light_auto_sun.angle = 0.0523599
ob_auto_sun = bpy.data.objects.new('AutoSun', light_auto_sun)
scene.collection.objects.link(ob_auto_sun)
ob_auto_sun.rotation_euler = (0.872665, 0.174533, 0.523599)
bpy.context.view_layer.update()
